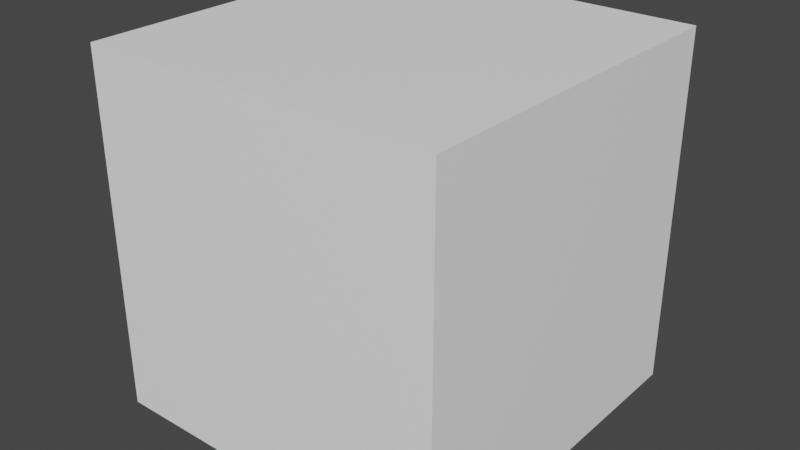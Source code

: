 # Source: room01.blend  (saved by Blender 3.5.10; exported with 4.5.12 LTS)
import bpy
from mathutils import Matrix  # noqa: F401  (used for matrix-valued properties, if any)

bpy.ops.wm.read_factory_settings(use_empty=True)
scene = bpy.context.scene
scene.name = 'Scene'

# ---- collections
col_collection = bpy.data.collections.new('Collection'); scene.collection.children.link(col_collection)

# ---- materials (node trees are filled in below, after node groups)
mat_material = bpy.data.materials.new('Material')
mat_material.use_backface_culling = True
mat_material.use_transparent_shadow = False

# ---- material node trees
mat_material.use_nodes = True; mat_material.node_tree.nodes.clear()
_N = mat_material.node_tree.nodes; _L = mat_material.node_tree.links
n0 = _N.new('ShaderNodeOutputMaterial'); n0.name = 'Material Output'; n0.location = (300, 300)
n1 = _N.new('ShaderNodeBsdfPrincipled'); n1.name = 'Principled BSDF'; n1.location = (10, 300)
n1.distribution = 'GGX'
n1.subsurface_method = 'RANDOM_WALK_SKIN'
n1.inputs[0].default_value = (1.0, 1.0, 1.0, 1.0)
n1.inputs[3].default_value = 1.45
n1.inputs[27].default_value = (0.0, 0.0, 0.0, 1.0)
n1.inputs[28].default_value = 1.0
_L.new(n1.outputs[0], n0.inputs[0])
n0.is_active_output = True

# ---- world
world_world = bpy.data.worlds.new('World'); scene.world = world_world
world_world.use_nodes = True; world_world.node_tree.nodes.clear()
_N = world_world.node_tree.nodes; _L = world_world.node_tree.links
n0 = _N.new('ShaderNodeOutputWorld'); n0.name = 'World Output'; n0.location = (300, 300)
n1 = _N.new('ShaderNodeBackground'); n1.name = 'Background'; n1.location = (10, 300)
n1.inputs[0].default_value = (0.05088, 0.05088, 0.05088, 1.0)
_L.new(n1.outputs[0], n0.inputs[0])
n0.is_active_output = True
world_world.color = (0.05088, 0.05088, 0.05088)
world_world.use_sun_shadow = False
world_world.sun_shadow_jitter_overblur = 0.0

# ---- meshes
me_room01 = bpy.data.meshes.new('room01')
me_room01.from_pydata([(100.0, 100.0, 110.0), (100.0, 100.0, -90.0), (100.0, -100.0, 110.0), (100.0, -100.0, -90.0), (-100.0, 100.0, 110.0), (-100.0, 100.0, -90.0), (-100.0, -100.0, 110.0), (-100.0, -100.0, -90.0)], [], [(0, 2, 6, 4), (3, 7, 6, 2), (7, 5, 4, 6), (5, 7, 3, 1), (1, 3, 2, 0), (5, 1, 0, 4)])
_uv = me_room01.uv_layers.new(name='UVMap')
_uv.uv.foreach_set('vector', [1.0, 1.0, 1.0, 0.0, 0.0, 0.0, 0.0, 1.0, 1.0, 0.0, 0.0, 0.0, 0.0, 1.0, 1.0, 1.0, 0.0, 0.0, 1.0, 0.0, 1.0, 1.0, 0.0, 1.0, 0.0, 1.0, 0.0, 0.0, 1.0, 0.0, 1.0, 1.0, 1.0, 0.0, 0.0, 0.0, 0.0, 1.0, 1.0, 1.0, 0.0, 0.0, 1.0, 0.0, 1.0, 1.0, 0.0, 1.0])
me_room01.materials.append(mat_material)
me_room01.use_mirror_vertex_groups = False
me_room01.update()

# ---- objects
ob_room01 = bpy.data.objects.new('room01', me_room01)

# ---- transforms, parenting, visibility, modifiers, constraints
ob_room01.location = (0.0, 0.0, -10.0)
ob_room01.lock_rotations_4d = False
ob_room01.empty_display_type = 'ARROWS'
ob_room01.lineart.crease_threshold = 0.0

# ---- collection membership
col_collection.objects.link(ob_room01)

# ---- scene / render settings (as saved in the file)
scene.frame_start = 1; scene.frame_end = 250; scene.frame_set(1)
scene.render.engine = 'BLENDER_EEVEE_NEXT'
scene.cycles.sampling_pattern = 'TABULATED_SOBOL'
scene.view_settings.view_transform = 'Filmic'
bpy.context.view_layer.update()

# ---- added for rendering (the .blend has no active camera and no usable light): camera, sun
cam_auto = bpy.data.cameras.new('AutoCamera')
cam_auto.lens = 50.0
cam_auto.sensor_width = 36.0
cam_auto.clip_end = 5624.88
ob_auto_camera = bpy.data.objects.new('AutoCamera', cam_auto)
scene.collection.objects.link(ob_auto_camera)
ob_auto_camera.location = (320.507, -384.609, 256.406)
ob_auto_camera.rotation_euler = (1.09748, -7.21219e-08, 0.694738)
scene.camera = ob_auto_camera
light_auto_sun = bpy.data.lights.new('AutoSun', 'SUN')
light_auto_sun.energy = 3.0
light_auto_sun.angle = 0.0523599
ob_auto_sun = bpy.data.objects.new('AutoSun', light_auto_sun)
scene.collection.objects.link(ob_auto_sun)
ob_auto_sun.rotation_euler = (0.872665, 0.174533, 0.523599)
bpy.context.view_layer.update()
